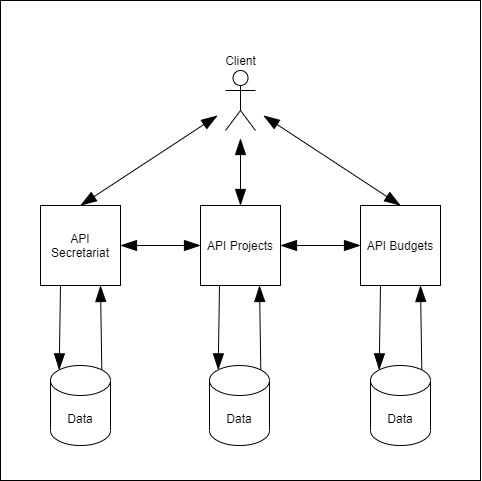

The diagram above was exported from draw.io. Its source (the exported page's mxGraphModel, read from the mxfile embedded in the PNG):
<mxGraphModel dx="1185" dy="635" grid="1" gridSize="10" guides="1" tooltips="1" connect="1" arrows="1" fold="1" page="1" pageScale="1" pageWidth="827" pageHeight="1169" math="0" shadow="0">
  <root>
    <mxCell id="0" />
    <mxCell id="1" parent="0" />
    <mxCell id="fFW0nPaSxHpreoJAoHW8-14" style="edgeStyle=none;curved=1;rounded=0;orthogonalLoop=1;jettySize=auto;html=1;exitX=0.25;exitY=1;exitDx=0;exitDy=0;entryX=0.145;entryY=0;entryDx=0;entryDy=4.35;entryPerimeter=0;endArrow=blockThin;endFill=1;startSize=14;endSize=14;sourcePerimeterSpacing=8;targetPerimeterSpacing=8;" edge="1" parent="1" source="fFW0nPaSxHpreoJAoHW8-1" target="fFW0nPaSxHpreoJAoHW8-2">
      <mxGeometry relative="1" as="geometry" />
    </mxCell>
    <mxCell id="fFW0nPaSxHpreoJAoHW8-1" value="API Budgets" style="whiteSpace=wrap;html=1;aspect=fixed;hachureGap=4;pointerEvents=0;" vertex="1" parent="1">
      <mxGeometry x="520" y="365" width="80" height="80" as="geometry" />
    </mxCell>
    <mxCell id="fFW0nPaSxHpreoJAoHW8-15" style="edgeStyle=none;curved=1;rounded=0;orthogonalLoop=1;jettySize=auto;html=1;exitX=0.855;exitY=0;exitDx=0;exitDy=4.35;exitPerimeter=0;entryX=0.75;entryY=1;entryDx=0;entryDy=0;endArrow=blockThin;endFill=1;startSize=14;endSize=14;sourcePerimeterSpacing=8;targetPerimeterSpacing=8;" edge="1" parent="1" source="fFW0nPaSxHpreoJAoHW8-2" target="fFW0nPaSxHpreoJAoHW8-1">
      <mxGeometry relative="1" as="geometry" />
    </mxCell>
    <mxCell id="fFW0nPaSxHpreoJAoHW8-2" value="Data" style="shape=cylinder3;whiteSpace=wrap;html=1;boundedLbl=1;backgroundOutline=1;size=15;hachureGap=4;pointerEvents=0;" vertex="1" parent="1">
      <mxGeometry x="530" y="525" width="60" height="80" as="geometry" />
    </mxCell>
    <mxCell id="fFW0nPaSxHpreoJAoHW8-16" style="edgeStyle=none;curved=1;rounded=0;orthogonalLoop=1;jettySize=auto;html=1;exitX=0.25;exitY=1;exitDx=0;exitDy=0;entryX=0.145;entryY=0;entryDx=0;entryDy=4.35;entryPerimeter=0;endArrow=blockThin;endFill=1;startSize=14;endSize=14;sourcePerimeterSpacing=8;targetPerimeterSpacing=8;" edge="1" parent="1" source="fFW0nPaSxHpreoJAoHW8-5" target="fFW0nPaSxHpreoJAoHW8-6">
      <mxGeometry relative="1" as="geometry" />
    </mxCell>
    <mxCell id="fFW0nPaSxHpreoJAoHW8-5" value="API Secretariat" style="whiteSpace=wrap;html=1;aspect=fixed;hachureGap=4;pointerEvents=0;" vertex="1" parent="1">
      <mxGeometry x="200" y="365" width="80" height="80" as="geometry" />
    </mxCell>
    <mxCell id="fFW0nPaSxHpreoJAoHW8-17" style="edgeStyle=none;curved=1;rounded=0;orthogonalLoop=1;jettySize=auto;html=1;exitX=0.855;exitY=0;exitDx=0;exitDy=4.35;exitPerimeter=0;entryX=0.75;entryY=1;entryDx=0;entryDy=0;endArrow=blockThin;endFill=1;startSize=14;endSize=14;sourcePerimeterSpacing=8;targetPerimeterSpacing=8;" edge="1" parent="1" source="fFW0nPaSxHpreoJAoHW8-6" target="fFW0nPaSxHpreoJAoHW8-5">
      <mxGeometry relative="1" as="geometry" />
    </mxCell>
    <mxCell id="fFW0nPaSxHpreoJAoHW8-6" value="Data" style="shape=cylinder3;whiteSpace=wrap;html=1;boundedLbl=1;backgroundOutline=1;size=15;hachureGap=4;pointerEvents=0;" vertex="1" parent="1">
      <mxGeometry x="210" y="525" width="60" height="80" as="geometry" />
    </mxCell>
    <mxCell id="fFW0nPaSxHpreoJAoHW8-7" value="API Projects" style="whiteSpace=wrap;html=1;aspect=fixed;hachureGap=4;pointerEvents=0;" vertex="1" parent="1">
      <mxGeometry x="360" y="365" width="80" height="80" as="geometry" />
    </mxCell>
    <mxCell id="fFW0nPaSxHpreoJAoHW8-9" value="Client" style="shape=umlActor;verticalLabelPosition=top;verticalAlign=bottom;html=1;outlineConnect=0;hachureGap=4;pointerEvents=0;labelPosition=center;align=center;" vertex="1" parent="1">
      <mxGeometry x="385" y="230" width="30" height="60" as="geometry" />
    </mxCell>
    <mxCell id="fFW0nPaSxHpreoJAoHW8-29" value="" style="endArrow=blockThin;startArrow=blockThin;html=1;startSize=14;endSize=14;sourcePerimeterSpacing=8;targetPerimeterSpacing=8;startFill=1;endFill=1;exitX=1;exitY=0.5;exitDx=0;exitDy=0;entryX=0;entryY=0.5;entryDx=0;entryDy=0;" edge="1" parent="1" source="fFW0nPaSxHpreoJAoHW8-5" target="fFW0nPaSxHpreoJAoHW8-7">
      <mxGeometry width="50" height="50" relative="1" as="geometry">
        <mxPoint x="460" y="335" as="sourcePoint" />
        <mxPoint x="540" y="325" as="targetPoint" />
      </mxGeometry>
    </mxCell>
    <mxCell id="fFW0nPaSxHpreoJAoHW8-30" value="" style="endArrow=blockThin;startArrow=blockThin;html=1;startSize=14;endSize=14;sourcePerimeterSpacing=8;targetPerimeterSpacing=8;startFill=1;endFill=1;entryX=0;entryY=0.5;entryDx=0;entryDy=0;exitX=1;exitY=0.5;exitDx=0;exitDy=0;" edge="1" parent="1" source="fFW0nPaSxHpreoJAoHW8-7" target="fFW0nPaSxHpreoJAoHW8-1">
      <mxGeometry width="50" height="50" relative="1" as="geometry">
        <mxPoint x="470" y="375" as="sourcePoint" />
        <mxPoint x="370" y="415" as="targetPoint" />
      </mxGeometry>
    </mxCell>
    <mxCell id="fFW0nPaSxHpreoJAoHW8-31" value="" style="endArrow=blockThin;startArrow=blockThin;html=1;startSize=14;endSize=14;sourcePerimeterSpacing=8;targetPerimeterSpacing=8;startFill=1;endFill=1;exitX=0.5;exitY=0;exitDx=0;exitDy=0;" edge="1" parent="1" source="fFW0nPaSxHpreoJAoHW8-5" target="fFW0nPaSxHpreoJAoHW8-9">
      <mxGeometry width="50" height="50" relative="1" as="geometry">
        <mxPoint x="260" y="275" as="sourcePoint" />
        <mxPoint x="340" y="275" as="targetPoint" />
      </mxGeometry>
    </mxCell>
    <mxCell id="fFW0nPaSxHpreoJAoHW8-32" value="" style="endArrow=blockThin;startArrow=blockThin;html=1;startSize=14;endSize=14;sourcePerimeterSpacing=8;targetPerimeterSpacing=8;startFill=1;endFill=1;entryX=0.5;entryY=0;entryDx=0;entryDy=0;" edge="1" parent="1" source="fFW0nPaSxHpreoJAoHW8-9" target="fFW0nPaSxHpreoJAoHW8-1">
      <mxGeometry width="50" height="50" relative="1" as="geometry">
        <mxPoint x="510" y="317.64" as="sourcePoint" />
        <mxPoint x="646" y="214.99849056603784" as="targetPoint" />
      </mxGeometry>
    </mxCell>
    <mxCell id="fFW0nPaSxHpreoJAoHW8-33" style="edgeStyle=none;curved=1;rounded=0;orthogonalLoop=1;jettySize=auto;html=1;exitX=0.25;exitY=1;exitDx=0;exitDy=0;entryX=0.145;entryY=0;entryDx=0;entryDy=4.35;entryPerimeter=0;endArrow=blockThin;endFill=1;startSize=14;endSize=14;sourcePerimeterSpacing=8;targetPerimeterSpacing=8;" edge="1" parent="1" target="fFW0nPaSxHpreoJAoHW8-35">
      <mxGeometry relative="1" as="geometry">
        <mxPoint x="379" y="445" as="sourcePoint" />
      </mxGeometry>
    </mxCell>
    <mxCell id="fFW0nPaSxHpreoJAoHW8-34" style="edgeStyle=none;curved=1;rounded=0;orthogonalLoop=1;jettySize=auto;html=1;exitX=0.855;exitY=0;exitDx=0;exitDy=4.35;exitPerimeter=0;entryX=0.75;entryY=1;entryDx=0;entryDy=0;endArrow=blockThin;endFill=1;startSize=14;endSize=14;sourcePerimeterSpacing=8;targetPerimeterSpacing=8;" edge="1" parent="1" source="fFW0nPaSxHpreoJAoHW8-35">
      <mxGeometry relative="1" as="geometry">
        <mxPoint x="419" y="445" as="targetPoint" />
      </mxGeometry>
    </mxCell>
    <mxCell id="fFW0nPaSxHpreoJAoHW8-35" value="Data" style="shape=cylinder3;whiteSpace=wrap;html=1;boundedLbl=1;backgroundOutline=1;size=15;hachureGap=4;pointerEvents=0;" vertex="1" parent="1">
      <mxGeometry x="369" y="525" width="60" height="80" as="geometry" />
    </mxCell>
    <mxCell id="fFW0nPaSxHpreoJAoHW8-36" value="" style="endArrow=blockThin;startArrow=blockThin;html=1;startSize=14;endSize=14;sourcePerimeterSpacing=8;targetPerimeterSpacing=8;startFill=1;endFill=1;exitX=0.5;exitY=0;exitDx=0;exitDy=0;" edge="1" parent="1" source="fFW0nPaSxHpreoJAoHW8-7" target="fFW0nPaSxHpreoJAoHW8-9">
      <mxGeometry width="50" height="50" relative="1" as="geometry">
        <mxPoint x="290" y="415" as="sourcePoint" />
        <mxPoint x="370" y="415" as="targetPoint" />
      </mxGeometry>
    </mxCell>
    <mxCell id="fFW0nPaSxHpreoJAoHW8-37" value="" style="whiteSpace=wrap;html=1;aspect=fixed;rounded=0;shadow=0;hachureGap=4;pointerEvents=0;fillColor=none;" vertex="1" parent="1">
      <mxGeometry x="160" y="160" width="480" height="480" as="geometry" />
    </mxCell>
  </root>
</mxGraphModel>